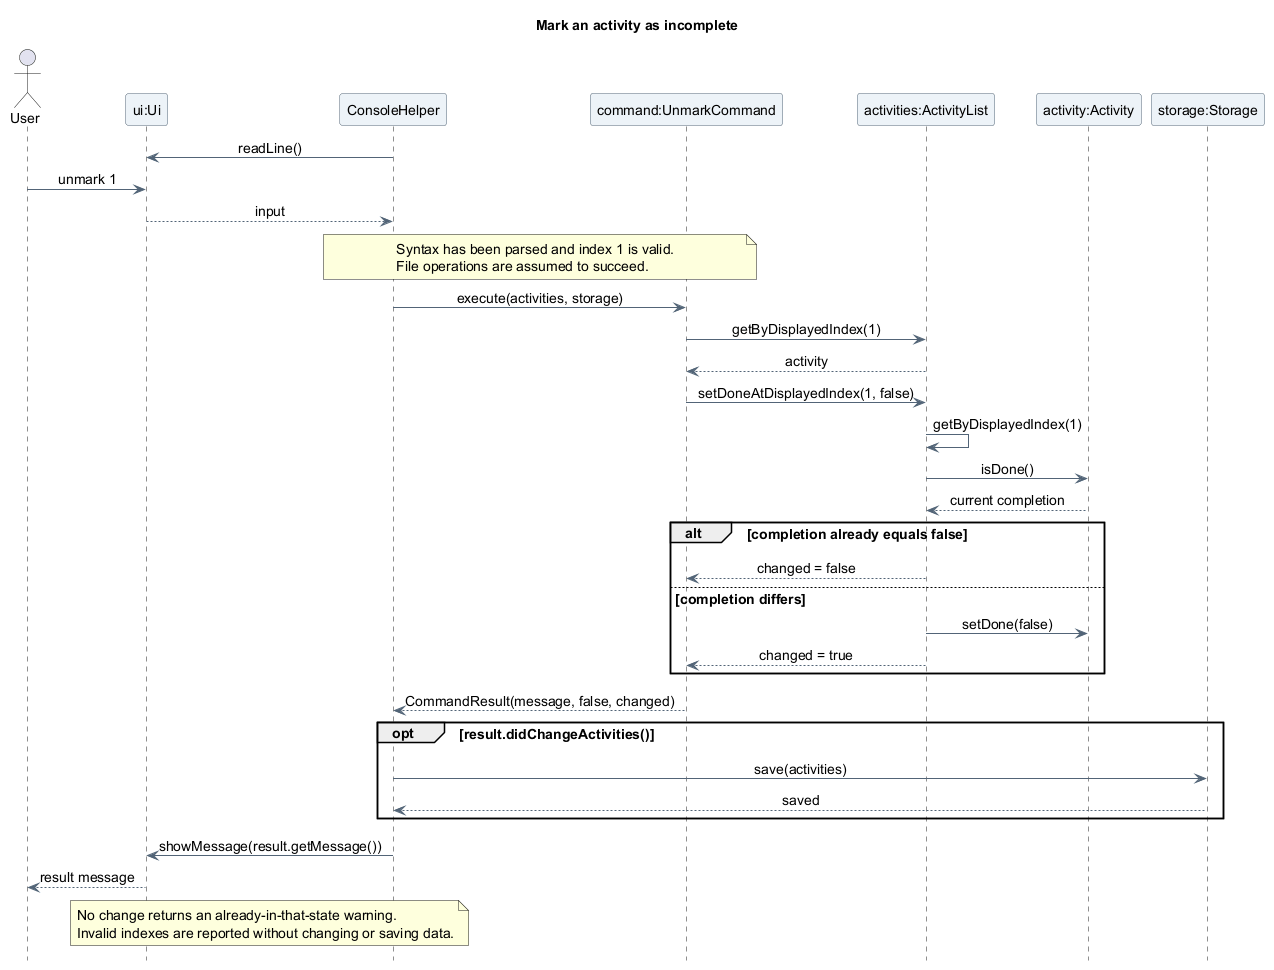

The diagram above was rendered by PlantUML. Its source (embedded in the PNG):
@startuml
title Mark an activity as incomplete
skinparam backgroundColor white
skinparam shadowing false
skinparam defaultFontName SansSerif
skinparam defaultFontSize 14
skinparam ArrowColor #526477
skinparam ParticipantBackgroundColor #EDF3F8
skinparam ParticipantBorderColor #526477
skinparam sequenceMessageAlign center
hide footbox

actor "User" as User
participant "ui:Ui" as UI
participant "ConsoleHelper" as Console
participant "command:UnmarkCommand" as Query
participant "activities:ActivityList" as Activities
participant "activity:Activity" as Activity
participant "storage:Storage" as Storage

Console -> UI : readLine()
User -> UI : unmark 1
UI --> Console : input

note over Console, Query
  Syntax has been parsed and index 1 is valid.
  File operations are assumed to succeed.
end note
Console -> Query : execute(activities, storage)
Query -> Activities : getByDisplayedIndex(1)
Activities --> Query : activity
Query -> Activities : setDoneAtDisplayedIndex(1, false)
Activities -> Activities : getByDisplayedIndex(1)
Activities -> Activity : isDone()
Activity --> Activities : current completion
alt completion already equals false
  Activities --> Query : changed = false
else completion differs
  Activities -> Activity : setDone(false)
  Activities --> Query : changed = true
end
Query --> Console : CommandResult(message, false, changed)
opt result.didChangeActivities()
  Console -> Storage : save(activities)
  Storage --> Console : saved
end
Console -> UI : showMessage(result.getMessage())
UI --> User : result message
note over Console, UI
  No change returns an already-in-that-state warning.
  Invalid indexes are reported without changing or saving data.
end note
@enduml